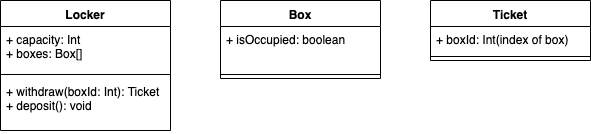

The diagram above was exported from draw.io. Its source (the exported page's mxGraphModel, read from the mxfile embedded in the PNG):
<mxGraphModel dx="1186" dy="680" grid="1" gridSize="10" guides="1" tooltips="1" connect="1" arrows="1" fold="1" page="1" pageScale="1" pageWidth="850" pageHeight="1100" math="0" shadow="0">
  <root>
    <mxCell id="0" />
    <mxCell id="1" parent="0" />
    <mxCell id="vAywufh_VIUGQeYlCLs9-3" value="Locker" style="swimlane;fontStyle=1;align=center;verticalAlign=top;childLayout=stackLayout;horizontal=1;startSize=26;horizontalStack=0;resizeParent=1;resizeParentMax=0;resizeLast=0;collapsible=1;marginBottom=0;" vertex="1" parent="1">
      <mxGeometry x="140" y="140" width="170" height="130" as="geometry" />
    </mxCell>
    <mxCell id="vAywufh_VIUGQeYlCLs9-4" value="+ capacity: Int&#10;+ boxes: Box[]" style="text;strokeColor=none;fillColor=none;align=left;verticalAlign=top;spacingLeft=4;spacingRight=4;overflow=hidden;rotatable=0;points=[[0,0.5],[1,0.5]];portConstraint=eastwest;" vertex="1" parent="vAywufh_VIUGQeYlCLs9-3">
      <mxGeometry y="26" width="170" height="44" as="geometry" />
    </mxCell>
    <mxCell id="vAywufh_VIUGQeYlCLs9-5" value="" style="line;strokeWidth=1;fillColor=none;align=left;verticalAlign=middle;spacingTop=-1;spacingLeft=3;spacingRight=3;rotatable=0;labelPosition=right;points=[];portConstraint=eastwest;" vertex="1" parent="vAywufh_VIUGQeYlCLs9-3">
      <mxGeometry y="70" width="170" height="8" as="geometry" />
    </mxCell>
    <mxCell id="vAywufh_VIUGQeYlCLs9-6" value="+ withdraw(boxId: Int): Ticket&#10;+ deposit(): void" style="text;strokeColor=none;fillColor=none;align=left;verticalAlign=top;spacingLeft=4;spacingRight=4;overflow=hidden;rotatable=0;points=[[0,0.5],[1,0.5]];portConstraint=eastwest;" vertex="1" parent="vAywufh_VIUGQeYlCLs9-3">
      <mxGeometry y="78" width="170" height="52" as="geometry" />
    </mxCell>
    <mxCell id="vAywufh_VIUGQeYlCLs9-7" value="Box" style="swimlane;fontStyle=1;align=center;verticalAlign=top;childLayout=stackLayout;horizontal=1;startSize=26;horizontalStack=0;resizeParent=1;resizeParentMax=0;resizeLast=0;collapsible=1;marginBottom=0;" vertex="1" parent="1">
      <mxGeometry x="360" y="140" width="160" height="78" as="geometry" />
    </mxCell>
    <mxCell id="vAywufh_VIUGQeYlCLs9-8" value="+ isOccupied: boolean" style="text;strokeColor=none;fillColor=none;align=left;verticalAlign=top;spacingLeft=4;spacingRight=4;overflow=hidden;rotatable=0;points=[[0,0.5],[1,0.5]];portConstraint=eastwest;" vertex="1" parent="vAywufh_VIUGQeYlCLs9-7">
      <mxGeometry y="26" width="160" height="44" as="geometry" />
    </mxCell>
    <mxCell id="vAywufh_VIUGQeYlCLs9-9" value="" style="line;strokeWidth=1;fillColor=none;align=left;verticalAlign=middle;spacingTop=-1;spacingLeft=3;spacingRight=3;rotatable=0;labelPosition=right;points=[];portConstraint=eastwest;" vertex="1" parent="vAywufh_VIUGQeYlCLs9-7">
      <mxGeometry y="70" width="160" height="8" as="geometry" />
    </mxCell>
    <mxCell id="vAywufh_VIUGQeYlCLs9-11" value="Ticket" style="swimlane;fontStyle=1;align=center;verticalAlign=top;childLayout=stackLayout;horizontal=1;startSize=26;horizontalStack=0;resizeParent=1;resizeParentMax=0;resizeLast=0;collapsible=1;marginBottom=0;" vertex="1" parent="1">
      <mxGeometry x="570" y="140" width="160" height="60" as="geometry" />
    </mxCell>
    <mxCell id="vAywufh_VIUGQeYlCLs9-12" value="+ boxId: Int(index of box)" style="text;strokeColor=none;fillColor=none;align=left;verticalAlign=top;spacingLeft=4;spacingRight=4;overflow=hidden;rotatable=0;points=[[0,0.5],[1,0.5]];portConstraint=eastwest;" vertex="1" parent="vAywufh_VIUGQeYlCLs9-11">
      <mxGeometry y="26" width="160" height="26" as="geometry" />
    </mxCell>
    <mxCell id="vAywufh_VIUGQeYlCLs9-13" value="" style="line;strokeWidth=1;fillColor=none;align=left;verticalAlign=middle;spacingTop=-1;spacingLeft=3;spacingRight=3;rotatable=0;labelPosition=right;points=[];portConstraint=eastwest;" vertex="1" parent="vAywufh_VIUGQeYlCLs9-11">
      <mxGeometry y="52" width="160" height="8" as="geometry" />
    </mxCell>
  </root>
</mxGraphModel>